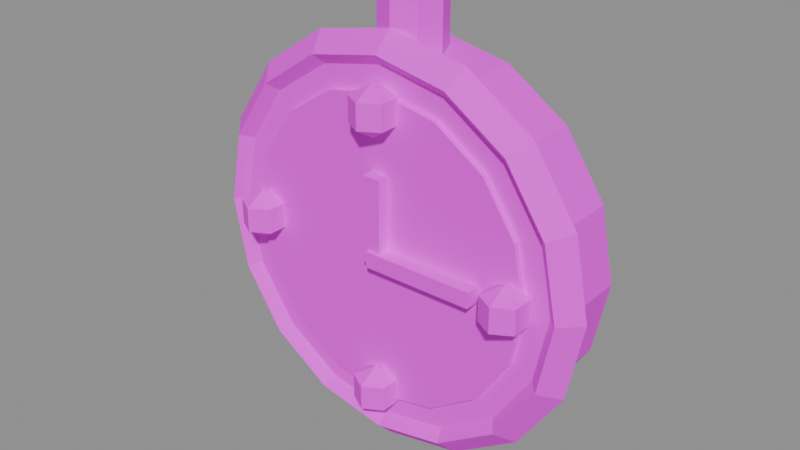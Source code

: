# Source: mdl_reloj_legado.blend  (saved by Blender 5.3.31; exported with 4.5.12 LTS)
import bpy
from mathutils import Matrix  # noqa: F401  (used for matrix-valued properties, if any)

bpy.ops.wm.read_factory_settings(use_empty=True)
scene = bpy.context.scene
scene.name = 'Scene'

# ---- images (referenced by path relative to the original .blend; pixels are not part of the script)
import os
ASSET_DIR = os.environ.get("B2B_ASSET_DIR", "")  # directory of the original .blend (textures are referenced by path, not embedded)
HERE = os.path.dirname(os.path.abspath(__file__))  # packed textures are extracted next to this script under _unpacked/

def load_image(name, relpath, width, height, colorspace="sRGB"):
    """Load a texture the original file referenced (path relative to the .blend, or extracted next to this script)."""
    p = next((c for c in (os.path.join(HERE, relpath), os.path.join(ASSET_DIR, relpath)) if relpath and os.path.exists(c)), "")
    if p:
        img = bpy.data.images.load(p, check_existing=True)
        img.name = name
    else:  # same state as the original file: an image datablock whose file is absent (Cycles renders it pink)
        img = bpy.data.images.new(name, width, height)
        img.source = "FILE"
        img.filepath = "//" + (relpath or name)
    img.colorspace_settings.name = colorspace
    return img
img_tex_paleta = load_image('tex_paleta', 'tex_paleta.png', 1024, 1024, 'sRGB')

# ---- materials (node trees are filled in below, after node groups)
mat_mat_paleta = bpy.data.materials.new('mat_paleta')

# ---- material node trees
mat_mat_paleta.use_nodes = True; mat_mat_paleta.node_tree.nodes.clear()
_N = mat_mat_paleta.node_tree.nodes; _L = mat_mat_paleta.node_tree.links
n0 = _N.new('ShaderNodeBsdfPrincipled'); n0.name = 'Principled BSDF'; n0.location = (-200, 100)
n0.inputs[2].default_value = 0.8
n0.inputs[10].default_value = 0.005
n1 = _N.new('ShaderNodeOutputMaterial'); n1.name = 'Material Output'; n1.location = (200, 100)
n2 = _N.new('ShaderNodeTexImage'); n2.name = 'Image Texture'; n2.location = (0, 0)
n2.image = img_tex_paleta
n2.interpolation = 'Closest'
_L.new(n0.outputs[0], n1.inputs[0])
_L.new(n2.outputs[0], n0.inputs[0])
n1.is_active_output = True

# ---- meshes
me_cylinder = bpy.data.meshes.new('Cylinder')
me_cylinder.from_pydata([(0.0, 0.125, 1.3), (0.0, -0.125, 1.3), (0.2296, 0.125, 1.254), (0.2296, -0.125, 1.254), (0.4243, 0.125, 1.124), (0.4243, -0.125, 1.124), (0.5543, 0.125, 0.9296), (0.5543, -0.125, 0.9296), (0.6, 0.125, 0.7), (0.6, -0.125, 0.7), (0.5543, 0.125, 0.4704), (0.5543, -0.125, 0.4704), (0.4243, 0.125, 0.2757), (0.4243, -0.125, 0.2757), (0.2296, 0.125, 0.1457), (0.2296, -0.125, 0.1457), (0.0, 0.125, 0.1), (0.0, -0.125, 0.1), (-0.2296, 0.125, 0.1457), (-0.2296, -0.125, 0.1457), (-0.4243, 0.125, 0.2757), (-0.4243, -0.125, 0.2757), (-0.5543, 0.125, 0.4704), (-0.5543, -0.125, 0.4704), (-0.6, 0.125, 0.7), (-0.6, -0.125, 0.7), (-0.5543, 0.125, 0.9296), (-0.5543, -0.125, 0.9296), (-0.4243, 0.125, 1.124), (-0.4243, -0.125, 1.124), (-0.2296, 0.125, 1.254), (-0.2296, -0.125, 1.254), (0.0, 0.125, 1.192), (0.0, -0.145, 1.192), (0.1883, 0.125, 1.155), (0.1883, -0.145, 1.155), (0.3479, 0.125, 1.048), (0.3479, -0.145, 1.048), (0.4545, 0.125, 0.8883), (0.4545, -0.145, 0.8883), (0.492, 0.125, 0.7), (0.492, -0.145, 0.7), (0.4545, 0.125, 0.5117), (0.4545, -0.145, 0.5117), (0.3479, 0.125, 0.3521), (0.3479, -0.145, 0.3521), (0.1883, 0.125, 0.2455), (0.1883, -0.145, 0.2455), (0.0, 0.125, 0.208), (0.0, -0.145, 0.208), (-0.1883, 0.125, 0.2455), (-0.1883, -0.145, 0.2455), (-0.3479, 0.125, 0.3521), (-0.3479, -0.145, 0.3521), (-0.4545, 0.125, 0.5117), (-0.4545, -0.145, 0.5117), (-0.492, 0.125, 0.7), (-0.492, -0.145, 0.7), (-0.4545, 0.125, 0.8883), (-0.4545, -0.145, 0.8883), (-0.3479, 0.125, 1.048), (-0.3479, -0.145, 1.048), (-0.1883, 0.125, 1.155), (-0.1883, -0.145, 1.155), (-0.03, -0.185, 0.685), (-0.03, -0.185, 0.955), (-0.03, -0.135, 0.685), (-0.03, -0.135, 0.955), (0.03, -0.185, 0.685), (0.03, -0.185, 0.955), (0.03, -0.135, 0.685), (0.03, -0.135, 0.955), (-0.012, -0.195, 0.675), (-0.012, -0.195, 0.725), (-0.012, -0.145, 0.675), (-0.012, -0.145, 0.725), (0.348, -0.195, 0.675), (0.348, -0.195, 0.725), (0.348, -0.145, 0.675), (0.348, -0.145, 0.725), (0.66, -0.1, 0.7), (0.6, -0.16, 0.7), (0.54, -0.1, 0.7), (0.6, -0.04, 0.7), (0.6098, -0.1, 0.9526), (0.5543, -0.16, 0.9296), (0.4989, -0.1, 0.9066), (0.5543, -0.04, 0.9296), (0.4667, -0.1, 1.167), (0.4243, -0.16, 1.124), (0.3818, -0.1, 1.082), (0.4243, -0.04, 1.124), (0.2526, -0.1, 1.31), (0.2296, -0.16, 1.254), (0.2066, -0.1, 1.199), (0.2296, -0.04, 1.254), (4.983e-08, -0.1, 1.36), (4.53e-08, -0.16, 1.3), (4.077e-08, -0.1, 1.24), (4.53e-08, -0.04, 1.3), (-0.2526, -0.1, 1.31), (-0.2296, -0.16, 1.254), (-0.2066, -0.1, 1.199), (-0.2296, -0.04, 1.254), (-0.4667, -0.1, 1.167), (-0.4243, -0.16, 1.124), (-0.3818, -0.1, 1.082), (-0.4243, -0.04, 1.124), (-0.6098, -0.1, 0.9526), (-0.5543, -0.16, 0.9296), (-0.4989, -0.1, 0.9066), (-0.5543, -0.04, 0.9296), (-0.66, -0.1, 0.7), (-0.6, -0.16, 0.7), (-0.54, -0.1, 0.7), (-0.6, -0.04, 0.7), (-0.6098, -0.1, 0.4474), (-0.5543, -0.16, 0.4704), (-0.4989, -0.1, 0.4934), (-0.5543, -0.04, 0.4704), (-0.4667, -0.1, 0.2333), (-0.4243, -0.16, 0.2757), (-0.3818, -0.1, 0.3182), (-0.4243, -0.04, 0.2757), (-0.2526, -0.1, 0.09024), (-0.2296, -0.16, 0.1457), (-0.2066, -0.1, 0.2011), (-0.2296, -0.04, 0.1457), (4.983e-08, -0.1, 0.04), (4.53e-08, -0.16, 0.1), (4.077e-08, -0.1, 0.16), (4.53e-08, -0.04, 0.1), (0.2526, -0.1, 0.09024), (0.2296, -0.16, 0.1457), (0.2066, -0.1, 0.2011), (0.2296, -0.04, 0.1457), (0.4667, -0.1, 0.2333), (0.4243, -0.16, 0.2757), (0.3818, -0.1, 0.3182), (0.4243, -0.04, 0.2757), (0.6098, -0.1, 0.4474), (0.5543, -0.16, 0.4704), (0.4989, -0.1, 0.4934), (0.5543, -0.04, 0.4704), (0.45, -0.17, 0.78), (0.45, -0.1007, 0.66), (0.45, -0.17, 0.62), (0.51, -0.1354, 0.74), (0.51, -0.1354, 0.66), (0.51, -0.2046, 0.74), (0.51, -0.2046, 0.66), (0.45, -0.2393, 0.74), (0.45, -0.2393, 0.66), (0.39, -0.2046, 0.74), (0.39, -0.2046, 0.66), (0.39, -0.1354, 0.74), (0.39, -0.1354, 0.66), (0.45, -0.1007, 0.74), (2.755e-17, -0.17, 1.23), (2.755e-17, -0.1007, 1.11), (2.755e-17, -0.17, 1.07), (0.06, -0.1354, 1.19), (0.06, -0.1354, 1.11), (0.06, -0.2046, 1.19), (0.06, -0.2046, 1.11), (-1.304e-08, -0.2393, 1.19), (-1.304e-08, -0.2393, 1.11), (-0.06, -0.2046, 1.19), (-0.06, -0.2046, 1.11), (-0.06, -0.1354, 1.19), (-0.06, -0.1354, 1.11), (2.608e-08, -0.1007, 1.19), (-0.45, -0.17, 0.78), (-0.45, -0.1007, 0.66), (-0.45, -0.17, 0.62), (-0.39, -0.1354, 0.74), (-0.39, -0.1354, 0.66), (-0.39, -0.2046, 0.74), (-0.39, -0.2046, 0.66), (-0.45, -0.2393, 0.74), (-0.45, -0.2393, 0.66), (-0.51, -0.2046, 0.74), (-0.51, -0.2046, 0.66), (-0.51, -0.1354, 0.74), (-0.51, -0.1354, 0.66), (-0.45, -0.1007, 0.74), (-8.266e-17, -0.17, 0.33), (-8.266e-17, -0.1007, 0.21), (-8.266e-17, -0.17, 0.17), (0.06, -0.1354, 0.29), (0.06, -0.1354, 0.21), (0.06, -0.2046, 0.29), (0.06, -0.2046, 0.21), (-1.304e-08, -0.2393, 0.29), (-1.304e-08, -0.2393, 0.21), (-0.06, -0.2046, 0.29), (-0.06, -0.2046, 0.21), (-0.06, -0.1354, 0.29), (-0.06, -0.1354, 0.21), (2.608e-08, -0.1007, 0.29), (0.0, 0.1, 1.28), (0.0, 0.1, 1.48), (0.07071, 0.07071, 1.28), (0.07071, 0.07071, 1.48), (0.1, 0.0, 1.28), (0.1, 0.0, 1.48), (0.07071, -0.07071, 1.28), (0.07071, -0.07071, 1.48), (0.0, -0.1, 1.28), (0.0, -0.1, 1.48), (-0.07071, -0.07071, 1.28), (-0.07071, -0.07071, 1.48), (-0.1, 0.0, 1.28), (-0.1, 0.0, 1.48), (-0.07071, 0.07071, 1.28), (-0.07071, 0.07071, 1.48)], [], [(0, 1, 3, 2), (2, 3, 5, 4), (4, 5, 7, 6), (6, 7, 9, 8), (8, 9, 11, 10), (10, 11, 13, 12), (12, 13, 15, 14), (14, 15, 17, 16), (16, 17, 19, 18), (18, 19, 21, 20), (20, 21, 23, 22), (22, 23, 25, 24), (24, 25, 27, 26), (26, 27, 29, 28), (3, 1, 31, 29, 27, 25, 23, 21, 19, 17, 15, 13, 11, 9, 7, 5), (28, 29, 31, 30), (30, 31, 1, 0), (0, 2, 4, 6, 8, 10, 12, 14, 16, 18, 20, 22, 24, 26, 28, 30), (32, 33, 35, 34), (34, 35, 37, 36), (36, 37, 39, 38), (38, 39, 41, 40), (40, 41, 43, 42), (42, 43, 45, 44), (44, 45, 47, 46), (46, 47, 49, 48), (48, 49, 51, 50), (50, 51, 53, 52), (52, 53, 55, 54), (54, 55, 57, 56), (56, 57, 59, 58), (58, 59, 61, 60), (35, 33, 63, 61, 59, 57, 55, 53, 51, 49, 47, 45, 43, 41, 39, 37), (60, 61, 63, 62), (62, 63, 33, 32), (32, 34, 36, 38, 40, 42, 44, 46, 48, 50, 52, 54, 56, 58, 60, 62), (64, 65, 67, 66), (66, 67, 71, 70), (70, 71, 69, 68), (68, 69, 65, 64), (66, 70, 68, 64), (71, 67, 65, 69), (72, 73, 75, 74), (74, 75, 79, 78), (78, 79, 77, 76), (76, 77, 73, 72), (74, 78, 76, 72), (79, 75, 73, 77), (80, 84, 85, 81), (81, 85, 86, 82), (82, 86, 87, 83), (83, 87, 84, 80), (84, 88, 89, 85), (85, 89, 90, 86), (86, 90, 91, 87), (87, 91, 88, 84), (88, 92, 93, 89), (89, 93, 94, 90), (90, 94, 95, 91), (91, 95, 92, 88), (92, 96, 97, 93), (93, 97, 98, 94), (94, 98, 99, 95), (95, 99, 96, 92), (96, 100, 101, 97), (97, 101, 102, 98), (98, 102, 103, 99), (99, 103, 100, 96), (100, 104, 105, 101), (101, 105, 106, 102), (102, 106, 107, 103), (103, 107, 104, 100), (104, 108, 109, 105), (105, 109, 110, 106), (106, 110, 111, 107), (107, 111, 108, 104), (108, 112, 113, 109), (109, 113, 114, 110), (110, 114, 115, 111), (111, 115, 112, 108), (112, 116, 117, 113), (113, 117, 118, 114), (114, 118, 119, 115), (115, 119, 116, 112), (116, 120, 121, 117), (117, 121, 122, 118), (118, 122, 123, 119), (119, 123, 120, 116), (120, 124, 125, 121), (121, 125, 126, 122), (122, 126, 127, 123), (123, 127, 124, 120), (124, 128, 129, 125), (125, 129, 130, 126), (126, 130, 131, 127), (127, 131, 128, 124), (128, 132, 133, 129), (129, 133, 134, 130), (130, 134, 135, 131), (131, 135, 132, 128), (132, 136, 137, 133), (133, 137, 138, 134), (134, 138, 139, 135), (135, 139, 136, 132), (136, 140, 141, 137), (137, 141, 142, 138), (138, 142, 143, 139), (139, 143, 140, 136), (140, 80, 81, 141), (141, 81, 82, 142), (142, 82, 83, 143), (143, 83, 80, 140), (146, 145, 148), (145, 157, 147, 148), (157, 144, 147), (146, 148, 150), (148, 147, 149, 150), (147, 144, 149), (146, 150, 152), (150, 149, 151, 152), (149, 144, 151), (146, 152, 154), (152, 151, 153, 154), (151, 144, 153), (146, 154, 156), (154, 153, 155, 156), (153, 144, 155), (146, 156, 145), (156, 155, 157, 145), (155, 144, 157), (160, 159, 162), (159, 171, 161, 162), (171, 158, 161), (160, 162, 164), (162, 161, 163, 164), (161, 158, 163), (160, 164, 166), (164, 163, 165, 166), (163, 158, 165), (160, 166, 168), (166, 165, 167, 168), (165, 158, 167), (160, 168, 170), (168, 167, 169, 170), (167, 158, 169), (160, 170, 159), (170, 169, 171, 159), (169, 158, 171), (174, 173, 176), (173, 185, 175, 176), (185, 172, 175), (174, 176, 178), (176, 175, 177, 178), (175, 172, 177), (174, 178, 180), (178, 177, 179, 180), (177, 172, 179), (174, 180, 182), (180, 179, 181, 182), (179, 172, 181), (174, 182, 184), (182, 181, 183, 184), (181, 172, 183), (174, 184, 173), (184, 183, 185, 173), (183, 172, 185), (188, 187, 190), (187, 199, 189, 190), (199, 186, 189), (188, 190, 192), (190, 189, 191, 192), (189, 186, 191), (188, 192, 194), (192, 191, 193, 194), (191, 186, 193), (188, 194, 196), (194, 193, 195, 196), (193, 186, 195), (188, 196, 198), (196, 195, 197, 198), (195, 186, 197), (188, 198, 187), (198, 197, 199, 187), (197, 186, 199), (200, 201, 203, 202), (202, 203, 205, 204), (204, 205, 207, 206), (206, 207, 209, 208), (208, 209, 211, 210), (210, 211, 213, 212), (203, 201, 215, 213, 211, 209, 207, 205), (212, 213, 215, 214), (214, 215, 201, 200), (200, 202, 204, 206, 208, 210, 212, 214)])
_uv = me_cylinder.uv_layers.new(name='UVMap')
_uv.uv.foreach_set('vector', [0.625, 0.375, 0.625, 0.375, 0.625, 0.375, 0.625, 0.375, 0.625, 0.375, 0.625, 0.375, 0.625, 0.375, 0.625, 0.375, 0.625, 0.375, 0.625, 0.375, 0.625, 0.375, 0.625, 0.375, 0.625, 0.375, 0.625, 0.375, 0.625, 0.375, 0.625, 0.375, 0.625, 0.375, 0.625, 0.375, 0.625, 0.375, 0.625, 0.375, 0.625, 0.375, 0.625, 0.375, 0.625, 0.375, 0.625, 0.375, 0.625, 0.375, 0.625, 0.375, 0.625, 0.375, 0.625, 0.375, 0.625, 0.375, 0.625, 0.375, 0.625, 0.375, 0.625, 0.375, 0.625, 0.375, 0.625, 0.375, 0.625, 0.375, 0.625, 0.375, 0.625, 0.375, 0.625, 0.375, 0.625, 0.375, 0.625, 0.375, 0.625, 0.375, 0.625, 0.375, 0.625, 0.375, 0.625, 0.375, 0.625, 0.375, 0.625, 0.375, 0.625, 0.375, 0.625, 0.375, 0.625, 0.375, 0.625, 0.375, 0.625, 0.375, 0.625, 0.375, 0.625, 0.375, 0.625, 0.375, 0.625, 0.375, 0.625, 0.375, 0.625, 0.375, 0.625, 0.375, 0.625, 0.375, 0.625, 0.375, 0.625, 0.375, 0.625, 0.375, 0.625, 0.375, 0.625, 0.375, 0.625, 0.375, 0.625, 0.375, 0.625, 0.375, 0.625, 0.375, 0.625, 0.375, 0.625, 0.375, 0.625, 0.375, 0.625, 0.375, 0.625, 0.375, 0.625, 0.375, 0.625, 0.375, 0.625, 0.375, 0.625, 0.375, 0.625, 0.375, 0.625, 0.375, 0.625, 0.375, 0.625, 0.375, 0.625, 0.375, 0.625, 0.375, 0.625, 0.375, 0.625, 0.375, 0.625, 0.375, 0.625, 0.375, 0.625, 0.375, 0.625, 0.375, 0.625, 0.375, 0.625, 0.375, 0.625, 0.375, 0.625, 0.375, 0.625, 0.375, 0.625, 0.375, 0.625, 0.375, 0.875, 0.125, 0.875, 0.125, 0.875, 0.125, 0.875, 0.125, 0.875, 0.125, 0.875, 0.125, 0.875, 0.125, 0.875, 0.125, 0.875, 0.125, 0.875, 0.125, 0.875, 0.125, 0.875, 0.125, 0.875, 0.125, 0.875, 0.125, 0.875, 0.125, 0.875, 0.125, 0.875, 0.125, 0.875, 0.125, 0.875, 0.125, 0.875, 0.125, 0.875, 0.125, 0.875, 0.125, 0.875, 0.125, 0.875, 0.125, 0.875, 0.125, 0.875, 0.125, 0.875, 0.125, 0.875, 0.125, 0.875, 0.125, 0.875, 0.125, 0.875, 0.125, 0.875, 0.125, 0.875, 0.125, 0.875, 0.125, 0.875, 0.125, 0.875, 0.125, 0.875, 0.125, 0.875, 0.125, 0.875, 0.125, 0.875, 0.125, 0.875, 0.125, 0.875, 0.125, 0.875, 0.125, 0.875, 0.125, 0.875, 0.125, 0.875, 0.125, 0.875, 0.125, 0.875, 0.125, 0.875, 0.125, 0.875, 0.125, 0.875, 0.125, 0.875, 0.125, 0.875, 0.125, 0.875, 0.125, 0.875, 0.125, 0.875, 0.125, 0.875, 0.125, 0.875, 0.125, 0.875, 0.125, 0.875, 0.125, 0.875, 0.125, 0.875, 0.125, 0.875, 0.125, 0.875, 0.125, 0.875, 0.125, 0.875, 0.125, 0.875, 0.125, 0.875, 0.125, 0.875, 0.125, 0.875, 0.125, 0.875, 0.125, 0.875, 0.125, 0.875, 0.125, 0.875, 0.125, 0.875, 0.125, 0.875, 0.125, 0.875, 0.125, 0.875, 0.125, 0.875, 0.125, 0.875, 0.125, 0.875, 0.125, 0.875, 0.125, 0.875, 0.125, 0.875, 0.125, 0.875, 0.125, 0.875, 0.125, 0.875, 0.125, 0.875, 0.125, 0.875, 0.125, 0.875, 0.125, 0.875, 0.125, 0.875, 0.125, 0.875, 0.125, 0.875, 0.125, 0.875, 0.125, 0.875, 0.125, 0.125, 0.125, 0.125, 0.125, 0.125, 0.125, 0.125, 0.125, 0.125, 0.125, 0.125, 0.125, 0.125, 0.125, 0.125, 0.125, 0.125, 0.125, 0.125, 0.125, 0.125, 0.125, 0.125, 0.125, 0.125, 0.125, 0.125, 0.125, 0.125, 0.125, 0.125, 0.125, 0.125, 0.125, 0.125, 0.125, 0.125, 0.125, 0.125, 0.125, 0.125, 0.125, 0.125, 0.125, 0.125, 0.125, 0.125, 0.125, 0.125, 0.125, 0.125, 0.125, 0.125, 0.125, 0.125, 0.125, 0.125, 0.125, 0.125, 0.125, 0.125, 0.125, 0.125, 0.125, 0.125, 0.125, 0.125, 0.125, 0.125, 0.125, 0.125, 0.125, 0.125, 0.125, 0.125, 0.125, 0.125, 0.125, 0.125, 0.125, 0.125, 0.125, 0.125, 0.125, 0.125, 0.125, 0.125, 0.125, 0.125, 0.125, 0.125, 0.125, 0.125, 0.125, 0.125, 0.125, 0.875, 0.875, 0.875, 0.875, 0.875, 0.875, 0.875, 0.875, 0.875, 0.875, 0.875, 0.875, 0.875, 0.875, 0.875, 0.875, 0.875, 0.875, 0.875, 0.875, 0.875, 0.875, 0.875, 0.875, 0.875, 0.875, 0.875, 0.875, 0.875, 0.875, 0.875, 0.875, 0.875, 0.875, 0.875, 0.875, 0.875, 0.875, 0.875, 0.875, 0.875, 0.875, 0.875, 0.875, 0.875, 0.875, 0.875, 0.875, 0.875, 0.875, 0.875, 0.875, 0.875, 0.875, 0.875, 0.875, 0.875, 0.875, 0.875, 0.875, 0.875, 0.875, 0.875, 0.875, 0.875, 0.875, 0.875, 0.875, 0.875, 0.875, 0.875, 0.875, 0.875, 0.875, 0.875, 0.875, 0.875, 0.875, 0.875, 0.875, 0.875, 0.875, 0.875, 0.875, 0.875, 0.875, 0.875, 0.875, 0.875, 0.875, 0.875, 0.875, 0.875, 0.875, 0.875, 0.875, 0.875, 0.875, 0.875, 0.875, 0.875, 0.875, 0.875, 0.875, 0.875, 0.875, 0.875, 0.875, 0.875, 0.875, 0.875, 0.875, 0.875, 0.875, 0.875, 0.875, 0.875, 0.875, 0.875, 0.875, 0.875, 0.875, 0.875, 0.875, 0.875, 0.875, 0.875, 0.875, 0.875, 0.875, 0.875, 0.875, 0.875, 0.875, 0.875, 0.875, 0.875, 0.875, 0.875, 0.875, 0.875, 0.875, 0.875, 0.875, 0.875, 0.875, 0.875, 0.875, 0.875, 0.875, 0.875, 0.875, 0.875, 0.875, 0.875, 0.875, 0.875, 0.875, 0.875, 0.875, 0.875, 0.875, 0.875, 0.875, 0.875, 0.875, 0.875, 0.875, 0.875, 0.875, 0.875, 0.875, 0.875, 0.875, 0.875, 0.875, 0.875, 0.875, 0.875, 0.875, 0.875, 0.875, 0.875, 0.875, 0.875, 0.875, 0.875, 0.875, 0.875, 0.875, 0.875, 0.875, 0.875, 0.875, 0.875, 0.875, 0.875, 0.875, 0.875, 0.875, 0.875, 0.875, 0.875, 0.875, 0.875, 0.875, 0.875, 0.875, 0.875, 0.875, 0.875, 0.875, 0.875, 0.875, 0.875, 0.875, 0.875, 0.875, 0.875, 0.875, 0.875, 0.875, 0.875, 0.875, 0.875, 0.875, 0.875, 0.875, 0.875, 0.875, 0.875, 0.875, 0.875, 0.875, 0.875, 0.875, 0.875, 0.875, 0.875, 0.875, 0.875, 0.875, 0.875, 0.875, 0.875, 0.875, 0.875, 0.875, 0.875, 0.875, 0.875, 0.875, 0.875, 0.875, 0.875, 0.875, 0.875, 0.875, 0.875, 0.875, 0.875, 0.875, 0.875, 0.875, 0.875, 0.875, 0.875, 0.875, 0.875, 0.875, 0.875, 0.875, 0.875, 0.875, 0.875, 0.875, 0.875, 0.875, 0.875, 0.875, 0.875, 0.875, 0.875, 0.875, 0.875, 0.875, 0.875, 0.875, 0.875, 0.875, 0.875, 0.875, 0.875, 0.875, 0.875, 0.875, 0.875, 0.875, 0.875, 0.875, 0.875, 0.875, 0.875, 0.875, 0.875, 0.875, 0.875, 0.875, 0.875, 0.875, 0.875, 0.875, 0.875, 0.875, 0.875, 0.875, 0.875, 0.875, 0.875, 0.875, 0.875, 0.875, 0.875, 0.875, 0.875, 0.875, 0.875, 0.875, 0.875, 0.875, 0.875, 0.875, 0.875, 0.875, 0.875, 0.875, 0.875, 0.875, 0.875, 0.875, 0.875, 0.875, 0.875, 0.875, 0.875, 0.875, 0.875, 0.875, 0.875, 0.875, 0.875, 0.875, 0.875, 0.875, 0.875, 0.875, 0.875, 0.875, 0.875, 0.875, 0.875, 0.875, 0.875, 0.875, 0.875, 0.875, 0.875, 0.875, 0.875, 0.875, 0.875, 0.875, 0.875, 0.875, 0.875, 0.875, 0.875, 0.875, 0.875, 0.875, 0.875, 0.875, 0.875, 0.875, 0.875, 0.875, 0.875, 0.875, 0.875, 0.875, 0.875, 0.875, 0.875, 0.875, 0.875, 0.875, 0.875, 0.875, 0.875, 0.875, 0.875, 0.875, 0.875, 0.875, 0.875, 0.875, 0.875, 0.875, 0.875, 0.875, 0.875, 0.875, 0.875, 0.875, 0.875, 0.875, 0.875, 0.875, 0.875, 0.875, 0.875, 0.875, 0.875, 0.875, 0.875, 0.875, 0.875, 0.875, 0.875, 0.875, 0.875, 0.875, 0.875, 0.875, 0.875, 0.875, 0.875, 0.875, 0.875, 0.875, 0.875, 0.875, 0.875, 0.875, 0.875, 0.875, 0.875, 0.875, 0.875, 0.875, 0.875, 0.875, 0.875, 0.875, 0.875, 0.875, 0.875, 0.875, 0.875, 0.875, 0.875, 0.875, 0.875, 0.875, 0.875, 0.875, 0.875, 0.875, 0.875, 0.875, 0.875, 0.875, 0.875, 0.875, 0.875, 0.875, 0.875, 0.875, 0.875, 0.875, 0.875, 0.875, 0.875, 0.875, 0.875, 0.875, 0.875, 0.875, 0.875, 0.875, 0.875, 0.875, 0.875, 0.875, 0.875, 0.875, 0.875, 0.875, 0.875, 0.875, 0.875, 0.875, 0.875, 0.875, 0.875, 0.875, 0.875, 0.875, 0.875, 0.875, 0.875, 0.875, 0.875, 0.875, 0.875, 0.875, 0.875, 0.875, 0.875, 0.875, 0.875, 0.875, 0.875, 0.875, 0.875, 0.875, 0.875, 0.875, 0.875, 0.875, 0.875, 0.875, 0.875, 0.875, 0.875, 0.875, 0.875, 0.875, 0.875, 0.875, 0.875, 0.875, 0.875, 0.875, 0.875, 0.875, 0.875, 0.875, 0.875, 0.875, 0.875, 0.875, 0.875, 0.875, 0.875, 0.875, 0.875, 0.875, 0.875, 0.875, 0.875, 0.875, 0.875, 0.875, 0.875, 0.875, 0.875, 0.875, 0.875, 0.875, 0.875, 0.875, 0.875, 0.875, 0.875, 0.875, 0.875, 0.875, 0.875, 0.875, 0.875, 0.875, 0.875, 0.875, 0.875, 0.875, 0.875, 0.875, 0.875, 0.875, 0.875, 0.875, 0.875, 0.875, 0.875, 0.875, 0.875, 0.875, 0.875, 0.875, 0.875, 0.875, 0.875, 0.875, 0.875, 0.875, 0.875, 0.875, 0.875, 0.875, 0.875, 0.875, 0.875, 0.875, 0.875, 0.875, 0.875, 0.875, 0.875, 0.875, 0.875, 0.875, 0.875, 0.875, 0.875, 0.875, 0.875, 0.875, 0.875, 0.875, 0.875, 0.875, 0.875, 0.875, 0.875, 0.875, 0.875, 0.875, 0.875, 0.875, 0.875, 0.875, 0.875, 0.875, 0.875, 0.875, 0.875, 0.875, 0.875, 0.875, 0.875, 0.875, 0.875, 0.875, 0.875, 0.875, 0.875, 0.875, 0.875, 0.875, 0.875, 0.875, 0.875, 0.875, 0.875, 0.875, 0.875, 0.875, 0.875, 0.875, 0.875, 0.875, 0.875, 0.875, 0.875, 0.875, 0.875, 0.875, 0.875, 0.875, 0.875, 0.875, 0.875, 0.875, 0.875, 0.875, 0.875, 0.875, 0.875, 0.875, 0.875, 0.875, 0.875, 0.875, 0.875, 0.875, 0.875, 0.875, 0.875, 0.875, 0.875, 0.875, 0.875, 0.875, 0.875, 0.875, 0.875, 0.875, 0.875, 0.875, 0.875, 0.875, 0.875, 0.875, 0.875, 0.875, 0.875, 0.875, 0.875, 0.875, 0.875, 0.875, 0.875, 0.875, 0.875, 0.875, 0.875, 0.875, 0.875, 0.875, 0.875, 0.875, 0.875, 0.875, 0.875, 0.875, 0.875, 0.875, 0.875, 0.875, 0.875, 0.875, 0.875, 0.875, 0.875, 0.875, 0.875, 0.875, 0.875, 0.875, 0.875, 0.875, 0.875, 0.875, 0.875, 0.875, 0.875, 0.875, 0.875, 0.875, 0.875, 0.875, 0.875, 0.875, 0.875, 0.875, 0.875, 0.875, 0.875, 0.875, 0.875, 0.875, 0.875, 0.875, 0.875, 0.875, 0.875, 0.875, 0.875, 0.875, 0.875, 0.875, 0.875, 0.875, 0.875, 0.875, 0.875, 0.875, 0.875, 0.875, 0.875, 0.875, 0.875, 0.875, 0.875, 0.875, 0.875, 0.875, 0.875, 0.875, 0.875, 0.875, 0.875, 0.875, 0.875, 0.875, 0.875, 0.875, 0.875, 0.875, 0.875, 0.875, 0.875, 0.875, 0.875, 0.875, 0.875, 0.875, 0.875, 0.875, 0.875, 0.875, 0.875, 0.875, 0.875, 0.875, 0.875, 0.875, 0.875, 0.875, 0.875, 0.875, 0.875, 0.875, 0.875, 0.875, 0.875, 0.875, 0.875, 0.875, 0.875, 0.875, 0.875, 0.875, 0.875, 0.875, 0.875, 0.875, 0.875, 0.875, 0.875, 0.875, 0.875, 0.875, 0.875, 0.875, 0.875, 0.875, 0.875, 0.875, 0.875, 0.875, 0.875, 0.875, 0.875, 0.875, 0.875, 0.875, 0.875, 0.875, 0.875, 0.875, 0.875, 0.875, 0.875, 0.875, 0.875, 0.875, 0.875, 0.875, 0.875, 0.875, 0.875, 0.875, 0.875, 0.875, 0.875, 0.875, 0.875, 0.875, 0.875, 0.875, 0.875, 0.875, 0.875, 0.875, 0.875, 0.875, 0.875, 0.875, 0.875, 0.875, 0.875, 0.875, 0.875, 0.875, 0.875, 0.875, 0.875, 0.875, 0.875, 0.875, 0.875, 0.875, 0.875, 0.875, 0.875, 0.875, 0.875, 0.875, 0.875, 0.875, 0.875, 0.875, 0.875, 0.875, 0.875, 0.875, 0.875, 0.875, 0.875, 0.875, 0.875, 0.875, 0.875, 0.875, 0.875, 0.875, 0.875, 0.875, 0.875, 0.875, 0.875, 0.875, 0.875, 0.875, 0.875, 0.875, 0.875, 0.875, 0.875, 0.875, 0.875, 0.875, 0.875, 0.875, 0.875, 0.875, 0.875, 0.875, 0.875, 0.875, 0.875, 0.875, 0.875, 0.875, 0.875, 0.875, 0.875, 0.875, 0.875, 0.875, 0.875, 0.875, 0.875, 0.875, 0.875, 0.875, 0.875, 0.875, 0.875, 0.875, 0.875, 0.875, 0.875, 0.875, 0.875, 0.875, 0.875, 0.875, 0.875, 0.875, 0.625, 0.375, 0.625, 0.375, 0.625, 0.375, 0.625, 0.375, 0.625, 0.375, 0.625, 0.375, 0.625, 0.375, 0.625, 0.375, 0.625, 0.375, 0.625, 0.375, 0.625, 0.375, 0.625, 0.375, 0.625, 0.375, 0.625, 0.375, 0.625, 0.375, 0.625, 0.375, 0.625, 0.375, 0.625, 0.375, 0.625, 0.375, 0.625, 0.375, 0.625, 0.375, 0.625, 0.375, 0.625, 0.375, 0.625, 0.375, 0.625, 0.375, 0.625, 0.375, 0.625, 0.375, 0.625, 0.375, 0.625, 0.375, 0.625, 0.375, 0.625, 0.375, 0.625, 0.375, 0.625, 0.375, 0.625, 0.375, 0.625, 0.375, 0.625, 0.375, 0.625, 0.375, 0.625, 0.375, 0.625, 0.375, 0.625, 0.375, 0.625, 0.375, 0.625, 0.375, 0.625, 0.375, 0.625, 0.375, 0.625, 0.375, 0.625, 0.375, 0.625, 0.375, 0.625, 0.375])
me_cylinder.materials.append(mat_mat_paleta)
me_cylinder.update()

# ---- objects
ob_mdl_reloj_legado = bpy.data.objects.new('mdl_reloj_legado', me_cylinder)

# ---- transforms, parenting, visibility, modifiers, constraints
ob_mdl_reloj_legado.location = (0.0, 0.0, 0.0)

# ---- collection membership
scene.collection.objects.link(ob_mdl_reloj_legado)

# ---- scene / render settings (as saved in the file)
scene.frame_start = 1; scene.frame_end = 250; scene.frame_set(1)
scene.render.engine = 'BLENDER_EEVEE_NEXT'
scene.render.bake_bias = 0.0
scene.render.bake_samples = 0
scene.render.compositor_device = 'GPU'
scene.eevee.use_volume_custom_range = False
scene.eevee.fast_gi_thickness_near = 0.1
scene.eevee.fast_gi_thickness_far = 0.0
scene.eevee.ray_tracing_options.screen_trace_thickness = 0.1
bpy.context.view_layer.update()

# ---- added for rendering (the .blend has no active camera and no usable light): camera, sun + grey world if the file has none
cam_auto = bpy.data.cameras.new('AutoCamera')
cam_auto.lens = 50.0
cam_auto.sensor_width = 36.0
cam_auto.clip_end = 1000.0
ob_auto_camera = bpy.data.objects.new('AutoCamera', cam_auto)
scene.collection.objects.link(ob_auto_camera)
ob_auto_camera.location = (1.83855, -2.2634, 2.23084)
ob_auto_camera.rotation_euler = (1.09748, -7.21219e-08, 0.694738)
scene.camera = ob_auto_camera
light_auto_sun = bpy.data.lights.new('AutoSun', 'SUN')
light_auto_sun.energy = 3.0
light_auto_sun.angle = 0.0523599
ob_auto_sun = bpy.data.objects.new('AutoSun', light_auto_sun)
scene.collection.objects.link(ob_auto_sun)
ob_auto_sun.rotation_euler = (0.872665, 0.174533, 0.523599)
if scene.world is None:
    world_auto = bpy.data.worlds.new('AutoWorld')
    world_auto.color = (0.3, 0.3, 0.3)
    scene.world = world_auto
bpy.context.view_layer.update()
